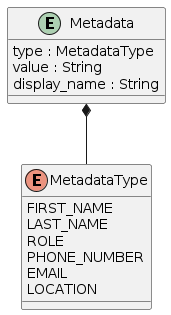

The diagram above was rendered by PlantUML. Its source (embedded in the PNG):
@startuml entities

entity Metadata {
    type : MetadataType
    value : String
    display_name : String
}

enum MetadataType {
    FIRST_NAME
    LAST_NAME
    ROLE
    PHONE_NUMBER
    EMAIL
    LOCATION
}

Metadata *-- MetadataType

@enduml